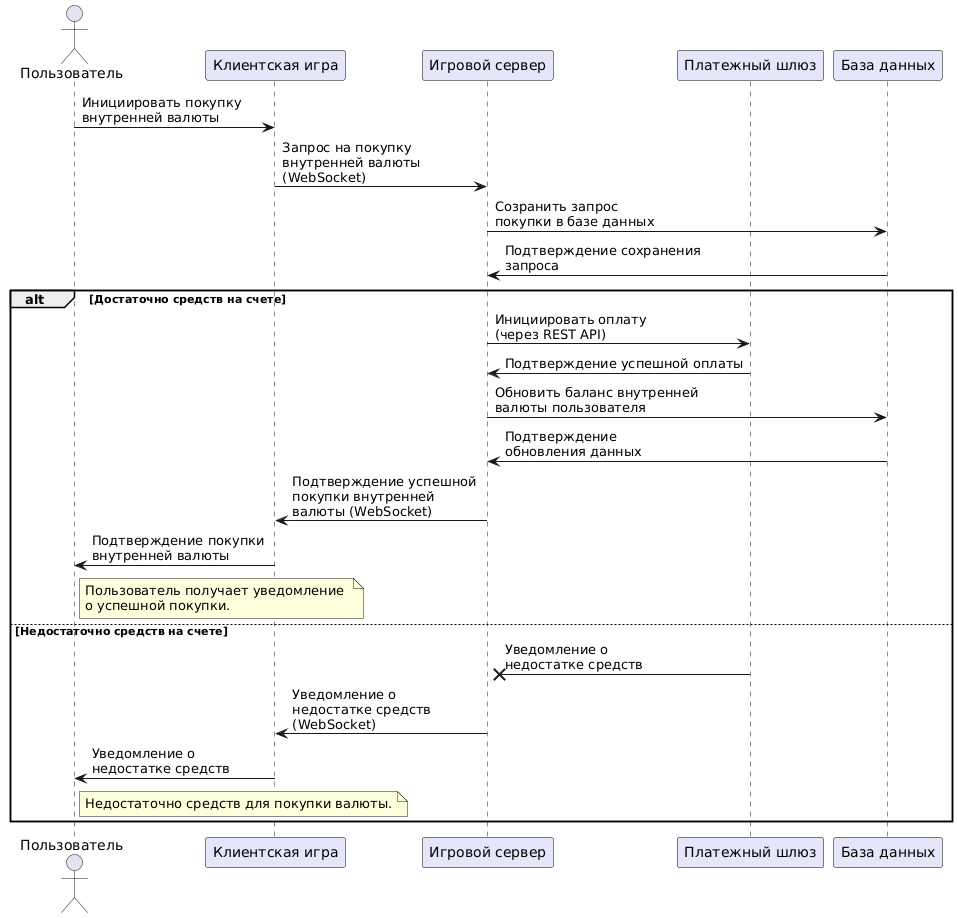

The diagram above was rendered by PlantUML. Its source (embedded in the PNG):
@startuml
skinparam participantBackgroundColor #E6E6FA
skinparam participantBorderColor #000000
skinparam participantFontColor #000000

actor Пользователь
participant "Клиентская игра" as Game
participant "Игровой сервер" as Server
participant "Платежный шлюз" as PaymentGateway
participant "База данных" as DB

Пользователь -> Game: Инициировать покупку \nвнутренней валюты
Game -> Server: Запрос на покупку \nвнутренней валюты \n(WebSocket)
Server -> DB: Созранить запрос\nпокупки в базе данных
DB -> Server: Подтверждение сохранения \nзапроса
alt Достаточно средств на счете
   Server -> PaymentGateway: Инициировать оплату \n(через REST API)
   PaymentGateway -> Server: Подтверждение успешной оплаты
   Server -> DB: Обновить баланс внутренней \nвалюты пользователя
   DB -> Server: Подтверждение \nобновления данных
   Server -> Game: Подтверждение успешной \nпокупки внутренней \nвалюты (WebSocket)
   Game -> Пользователь: Подтверждение покупки \nвнутренней валюты
   note right of Пользователь: Пользователь получает уведомление \nо успешной покупки.
else Недостаточно средств на счете
    PaymentGateway -x Server: Уведомление о \nнедостатке средств
    Server -> Game: Уведомление о \nнедостатке средств \n(WebSocket)
    Game -> Пользователь: Уведомление о \nнедостатке средств
    note right of Пользователь
    Недостаточно средств для покупки валюты.
    end note
end
@enduml